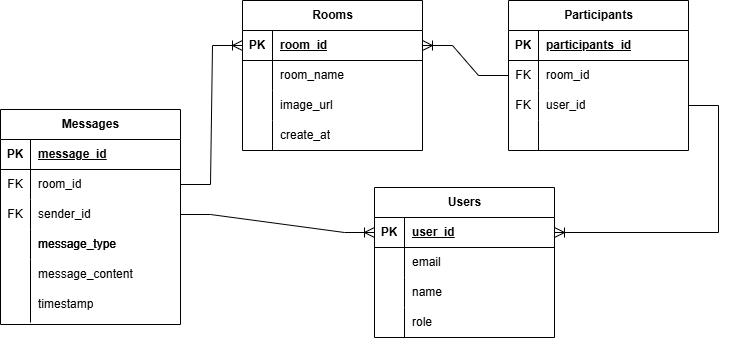

The diagram above was exported from draw.io. Its source (the exported page's mxGraphModel, read from the mxfile embedded in the PNG):
<mxGraphModel dx="1424" dy="563" grid="0" gridSize="10" guides="1" tooltips="1" connect="1" arrows="1" fold="1" page="0" pageScale="1" pageWidth="850" pageHeight="1100" math="0" shadow="0">
  <root>
    <mxCell id="0" />
    <mxCell id="1" parent="0" />
    <mxCell id="tdiOV7d461w_kJ7raHa--1" value="Users" style="shape=table;startSize=30;container=1;collapsible=1;childLayout=tableLayout;fixedRows=1;rowLines=0;fontStyle=1;align=center;resizeLast=1;html=1;" vertex="1" parent="1">
      <mxGeometry x="74" y="260" width="180" height="150" as="geometry" />
    </mxCell>
    <mxCell id="tdiOV7d461w_kJ7raHa--2" value="" style="shape=tableRow;horizontal=0;startSize=0;swimlaneHead=0;swimlaneBody=0;fillColor=none;collapsible=0;dropTarget=0;points=[[0,0.5],[1,0.5]];portConstraint=eastwest;top=0;left=0;right=0;bottom=1;" vertex="1" parent="tdiOV7d461w_kJ7raHa--1">
      <mxGeometry y="30" width="180" height="30" as="geometry" />
    </mxCell>
    <mxCell id="tdiOV7d461w_kJ7raHa--3" value="PK" style="shape=partialRectangle;connectable=0;fillColor=none;top=0;left=0;bottom=0;right=0;fontStyle=1;overflow=hidden;whiteSpace=wrap;html=1;" vertex="1" parent="tdiOV7d461w_kJ7raHa--2">
      <mxGeometry width="30" height="30" as="geometry">
        <mxRectangle width="30" height="30" as="alternateBounds" />
      </mxGeometry>
    </mxCell>
    <mxCell id="tdiOV7d461w_kJ7raHa--4" value="user_id" style="shape=partialRectangle;connectable=0;fillColor=none;top=0;left=0;bottom=0;right=0;align=left;spacingLeft=6;fontStyle=5;overflow=hidden;whiteSpace=wrap;html=1;" vertex="1" parent="tdiOV7d461w_kJ7raHa--2">
      <mxGeometry x="30" width="150" height="30" as="geometry">
        <mxRectangle width="150" height="30" as="alternateBounds" />
      </mxGeometry>
    </mxCell>
    <mxCell id="tdiOV7d461w_kJ7raHa--5" value="" style="shape=tableRow;horizontal=0;startSize=0;swimlaneHead=0;swimlaneBody=0;fillColor=none;collapsible=0;dropTarget=0;points=[[0,0.5],[1,0.5]];portConstraint=eastwest;top=0;left=0;right=0;bottom=0;" vertex="1" parent="tdiOV7d461w_kJ7raHa--1">
      <mxGeometry y="60" width="180" height="30" as="geometry" />
    </mxCell>
    <mxCell id="tdiOV7d461w_kJ7raHa--6" value="" style="shape=partialRectangle;connectable=0;fillColor=none;top=0;left=0;bottom=0;right=0;editable=1;overflow=hidden;whiteSpace=wrap;html=1;" vertex="1" parent="tdiOV7d461w_kJ7raHa--5">
      <mxGeometry width="30" height="30" as="geometry">
        <mxRectangle width="30" height="30" as="alternateBounds" />
      </mxGeometry>
    </mxCell>
    <mxCell id="tdiOV7d461w_kJ7raHa--7" value="email" style="shape=partialRectangle;connectable=0;fillColor=none;top=0;left=0;bottom=0;right=0;align=left;spacingLeft=6;overflow=hidden;whiteSpace=wrap;html=1;" vertex="1" parent="tdiOV7d461w_kJ7raHa--5">
      <mxGeometry x="30" width="150" height="30" as="geometry">
        <mxRectangle width="150" height="30" as="alternateBounds" />
      </mxGeometry>
    </mxCell>
    <mxCell id="tdiOV7d461w_kJ7raHa--8" value="" style="shape=tableRow;horizontal=0;startSize=0;swimlaneHead=0;swimlaneBody=0;fillColor=none;collapsible=0;dropTarget=0;points=[[0,0.5],[1,0.5]];portConstraint=eastwest;top=0;left=0;right=0;bottom=0;" vertex="1" parent="tdiOV7d461w_kJ7raHa--1">
      <mxGeometry y="90" width="180" height="30" as="geometry" />
    </mxCell>
    <mxCell id="tdiOV7d461w_kJ7raHa--9" value="" style="shape=partialRectangle;connectable=0;fillColor=none;top=0;left=0;bottom=0;right=0;editable=1;overflow=hidden;whiteSpace=wrap;html=1;" vertex="1" parent="tdiOV7d461w_kJ7raHa--8">
      <mxGeometry width="30" height="30" as="geometry">
        <mxRectangle width="30" height="30" as="alternateBounds" />
      </mxGeometry>
    </mxCell>
    <mxCell id="tdiOV7d461w_kJ7raHa--10" value="name" style="shape=partialRectangle;connectable=0;fillColor=none;top=0;left=0;bottom=0;right=0;align=left;spacingLeft=6;overflow=hidden;whiteSpace=wrap;html=1;" vertex="1" parent="tdiOV7d461w_kJ7raHa--8">
      <mxGeometry x="30" width="150" height="30" as="geometry">
        <mxRectangle width="150" height="30" as="alternateBounds" />
      </mxGeometry>
    </mxCell>
    <mxCell id="tdiOV7d461w_kJ7raHa--11" value="" style="shape=tableRow;horizontal=0;startSize=0;swimlaneHead=0;swimlaneBody=0;fillColor=none;collapsible=0;dropTarget=0;points=[[0,0.5],[1,0.5]];portConstraint=eastwest;top=0;left=0;right=0;bottom=0;" vertex="1" parent="tdiOV7d461w_kJ7raHa--1">
      <mxGeometry y="120" width="180" height="30" as="geometry" />
    </mxCell>
    <mxCell id="tdiOV7d461w_kJ7raHa--12" value="" style="shape=partialRectangle;connectable=0;fillColor=none;top=0;left=0;bottom=0;right=0;editable=1;overflow=hidden;whiteSpace=wrap;html=1;" vertex="1" parent="tdiOV7d461w_kJ7raHa--11">
      <mxGeometry width="30" height="30" as="geometry">
        <mxRectangle width="30" height="30" as="alternateBounds" />
      </mxGeometry>
    </mxCell>
    <mxCell id="tdiOV7d461w_kJ7raHa--13" value="role" style="shape=partialRectangle;connectable=0;fillColor=none;top=0;left=0;bottom=0;right=0;align=left;spacingLeft=6;overflow=hidden;whiteSpace=wrap;html=1;" vertex="1" parent="tdiOV7d461w_kJ7raHa--11">
      <mxGeometry x="30" width="150" height="30" as="geometry">
        <mxRectangle width="150" height="30" as="alternateBounds" />
      </mxGeometry>
    </mxCell>
    <mxCell id="tdiOV7d461w_kJ7raHa--14" value="Participants" style="shape=table;startSize=30;container=1;collapsible=1;childLayout=tableLayout;fixedRows=1;rowLines=0;fontStyle=1;align=center;resizeLast=1;html=1;" vertex="1" parent="1">
      <mxGeometry x="208" y="73" width="180" height="150" as="geometry" />
    </mxCell>
    <mxCell id="tdiOV7d461w_kJ7raHa--15" value="" style="shape=tableRow;horizontal=0;startSize=0;swimlaneHead=0;swimlaneBody=0;fillColor=none;collapsible=0;dropTarget=0;points=[[0,0.5],[1,0.5]];portConstraint=eastwest;top=0;left=0;right=0;bottom=1;" vertex="1" parent="tdiOV7d461w_kJ7raHa--14">
      <mxGeometry y="30" width="180" height="30" as="geometry" />
    </mxCell>
    <mxCell id="tdiOV7d461w_kJ7raHa--16" value="PK" style="shape=partialRectangle;connectable=0;fillColor=none;top=0;left=0;bottom=0;right=0;fontStyle=1;overflow=hidden;whiteSpace=wrap;html=1;" vertex="1" parent="tdiOV7d461w_kJ7raHa--15">
      <mxGeometry width="30" height="30" as="geometry">
        <mxRectangle width="30" height="30" as="alternateBounds" />
      </mxGeometry>
    </mxCell>
    <mxCell id="tdiOV7d461w_kJ7raHa--17" value="participants_id" style="shape=partialRectangle;connectable=0;fillColor=none;top=0;left=0;bottom=0;right=0;align=left;spacingLeft=6;fontStyle=5;overflow=hidden;whiteSpace=wrap;html=1;" vertex="1" parent="tdiOV7d461w_kJ7raHa--15">
      <mxGeometry x="30" width="150" height="30" as="geometry">
        <mxRectangle width="150" height="30" as="alternateBounds" />
      </mxGeometry>
    </mxCell>
    <mxCell id="tdiOV7d461w_kJ7raHa--18" value="" style="shape=tableRow;horizontal=0;startSize=0;swimlaneHead=0;swimlaneBody=0;fillColor=none;collapsible=0;dropTarget=0;points=[[0,0.5],[1,0.5]];portConstraint=eastwest;top=0;left=0;right=0;bottom=0;" vertex="1" parent="tdiOV7d461w_kJ7raHa--14">
      <mxGeometry y="60" width="180" height="30" as="geometry" />
    </mxCell>
    <mxCell id="tdiOV7d461w_kJ7raHa--19" value="FK" style="shape=partialRectangle;connectable=0;fillColor=none;top=0;left=0;bottom=0;right=0;editable=1;overflow=hidden;whiteSpace=wrap;html=1;" vertex="1" parent="tdiOV7d461w_kJ7raHa--18">
      <mxGeometry width="30" height="30" as="geometry">
        <mxRectangle width="30" height="30" as="alternateBounds" />
      </mxGeometry>
    </mxCell>
    <mxCell id="tdiOV7d461w_kJ7raHa--20" value="room_id" style="shape=partialRectangle;connectable=0;fillColor=none;top=0;left=0;bottom=0;right=0;align=left;spacingLeft=6;overflow=hidden;whiteSpace=wrap;html=1;" vertex="1" parent="tdiOV7d461w_kJ7raHa--18">
      <mxGeometry x="30" width="150" height="30" as="geometry">
        <mxRectangle width="150" height="30" as="alternateBounds" />
      </mxGeometry>
    </mxCell>
    <mxCell id="tdiOV7d461w_kJ7raHa--21" value="" style="shape=tableRow;horizontal=0;startSize=0;swimlaneHead=0;swimlaneBody=0;fillColor=none;collapsible=0;dropTarget=0;points=[[0,0.5],[1,0.5]];portConstraint=eastwest;top=0;left=0;right=0;bottom=0;" vertex="1" parent="tdiOV7d461w_kJ7raHa--14">
      <mxGeometry y="90" width="180" height="30" as="geometry" />
    </mxCell>
    <mxCell id="tdiOV7d461w_kJ7raHa--22" value="FK" style="shape=partialRectangle;connectable=0;fillColor=none;top=0;left=0;bottom=0;right=0;editable=1;overflow=hidden;whiteSpace=wrap;html=1;" vertex="1" parent="tdiOV7d461w_kJ7raHa--21">
      <mxGeometry width="30" height="30" as="geometry">
        <mxRectangle width="30" height="30" as="alternateBounds" />
      </mxGeometry>
    </mxCell>
    <mxCell id="tdiOV7d461w_kJ7raHa--23" value="user_id" style="shape=partialRectangle;connectable=0;fillColor=none;top=0;left=0;bottom=0;right=0;align=left;spacingLeft=6;overflow=hidden;whiteSpace=wrap;html=1;" vertex="1" parent="tdiOV7d461w_kJ7raHa--21">
      <mxGeometry x="30" width="150" height="30" as="geometry">
        <mxRectangle width="150" height="30" as="alternateBounds" />
      </mxGeometry>
    </mxCell>
    <mxCell id="tdiOV7d461w_kJ7raHa--24" value="" style="shape=tableRow;horizontal=0;startSize=0;swimlaneHead=0;swimlaneBody=0;fillColor=none;collapsible=0;dropTarget=0;points=[[0,0.5],[1,0.5]];portConstraint=eastwest;top=0;left=0;right=0;bottom=0;" vertex="1" parent="tdiOV7d461w_kJ7raHa--14">
      <mxGeometry y="120" width="180" height="30" as="geometry" />
    </mxCell>
    <mxCell id="tdiOV7d461w_kJ7raHa--25" value="" style="shape=partialRectangle;connectable=0;fillColor=none;top=0;left=0;bottom=0;right=0;editable=1;overflow=hidden;whiteSpace=wrap;html=1;" vertex="1" parent="tdiOV7d461w_kJ7raHa--24">
      <mxGeometry width="30" height="30" as="geometry">
        <mxRectangle width="30" height="30" as="alternateBounds" />
      </mxGeometry>
    </mxCell>
    <mxCell id="tdiOV7d461w_kJ7raHa--26" value="" style="shape=partialRectangle;connectable=0;fillColor=none;top=0;left=0;bottom=0;right=0;align=left;spacingLeft=6;overflow=hidden;whiteSpace=wrap;html=1;" vertex="1" parent="tdiOV7d461w_kJ7raHa--24">
      <mxGeometry x="30" width="150" height="30" as="geometry">
        <mxRectangle width="150" height="30" as="alternateBounds" />
      </mxGeometry>
    </mxCell>
    <mxCell id="tdiOV7d461w_kJ7raHa--27" value="Rooms" style="shape=table;startSize=30;container=1;collapsible=1;childLayout=tableLayout;fixedRows=1;rowLines=0;fontStyle=1;align=center;resizeLast=1;html=1;" vertex="1" parent="1">
      <mxGeometry x="-58" y="73" width="180" height="150" as="geometry" />
    </mxCell>
    <mxCell id="tdiOV7d461w_kJ7raHa--28" value="" style="shape=tableRow;horizontal=0;startSize=0;swimlaneHead=0;swimlaneBody=0;fillColor=none;collapsible=0;dropTarget=0;points=[[0,0.5],[1,0.5]];portConstraint=eastwest;top=0;left=0;right=0;bottom=1;" vertex="1" parent="tdiOV7d461w_kJ7raHa--27">
      <mxGeometry y="30" width="180" height="30" as="geometry" />
    </mxCell>
    <mxCell id="tdiOV7d461w_kJ7raHa--29" value="PK" style="shape=partialRectangle;connectable=0;fillColor=none;top=0;left=0;bottom=0;right=0;fontStyle=1;overflow=hidden;whiteSpace=wrap;html=1;" vertex="1" parent="tdiOV7d461w_kJ7raHa--28">
      <mxGeometry width="30" height="30" as="geometry">
        <mxRectangle width="30" height="30" as="alternateBounds" />
      </mxGeometry>
    </mxCell>
    <mxCell id="tdiOV7d461w_kJ7raHa--30" value="room_id" style="shape=partialRectangle;connectable=0;fillColor=none;top=0;left=0;bottom=0;right=0;align=left;spacingLeft=6;fontStyle=5;overflow=hidden;whiteSpace=wrap;html=1;" vertex="1" parent="tdiOV7d461w_kJ7raHa--28">
      <mxGeometry x="30" width="150" height="30" as="geometry">
        <mxRectangle width="150" height="30" as="alternateBounds" />
      </mxGeometry>
    </mxCell>
    <mxCell id="tdiOV7d461w_kJ7raHa--31" value="" style="shape=tableRow;horizontal=0;startSize=0;swimlaneHead=0;swimlaneBody=0;fillColor=none;collapsible=0;dropTarget=0;points=[[0,0.5],[1,0.5]];portConstraint=eastwest;top=0;left=0;right=0;bottom=0;" vertex="1" parent="tdiOV7d461w_kJ7raHa--27">
      <mxGeometry y="60" width="180" height="30" as="geometry" />
    </mxCell>
    <mxCell id="tdiOV7d461w_kJ7raHa--32" value="" style="shape=partialRectangle;connectable=0;fillColor=none;top=0;left=0;bottom=0;right=0;editable=1;overflow=hidden;whiteSpace=wrap;html=1;" vertex="1" parent="tdiOV7d461w_kJ7raHa--31">
      <mxGeometry width="30" height="30" as="geometry">
        <mxRectangle width="30" height="30" as="alternateBounds" />
      </mxGeometry>
    </mxCell>
    <mxCell id="tdiOV7d461w_kJ7raHa--33" value="room_name" style="shape=partialRectangle;connectable=0;fillColor=none;top=0;left=0;bottom=0;right=0;align=left;spacingLeft=6;overflow=hidden;whiteSpace=wrap;html=1;" vertex="1" parent="tdiOV7d461w_kJ7raHa--31">
      <mxGeometry x="30" width="150" height="30" as="geometry">
        <mxRectangle width="150" height="30" as="alternateBounds" />
      </mxGeometry>
    </mxCell>
    <mxCell id="tdiOV7d461w_kJ7raHa--34" value="" style="shape=tableRow;horizontal=0;startSize=0;swimlaneHead=0;swimlaneBody=0;fillColor=none;collapsible=0;dropTarget=0;points=[[0,0.5],[1,0.5]];portConstraint=eastwest;top=0;left=0;right=0;bottom=0;" vertex="1" parent="tdiOV7d461w_kJ7raHa--27">
      <mxGeometry y="90" width="180" height="30" as="geometry" />
    </mxCell>
    <mxCell id="tdiOV7d461w_kJ7raHa--35" value="" style="shape=partialRectangle;connectable=0;fillColor=none;top=0;left=0;bottom=0;right=0;editable=1;overflow=hidden;whiteSpace=wrap;html=1;" vertex="1" parent="tdiOV7d461w_kJ7raHa--34">
      <mxGeometry width="30" height="30" as="geometry">
        <mxRectangle width="30" height="30" as="alternateBounds" />
      </mxGeometry>
    </mxCell>
    <mxCell id="tdiOV7d461w_kJ7raHa--36" value="image_url" style="shape=partialRectangle;connectable=0;fillColor=none;top=0;left=0;bottom=0;right=0;align=left;spacingLeft=6;overflow=hidden;whiteSpace=wrap;html=1;" vertex="1" parent="tdiOV7d461w_kJ7raHa--34">
      <mxGeometry x="30" width="150" height="30" as="geometry">
        <mxRectangle width="150" height="30" as="alternateBounds" />
      </mxGeometry>
    </mxCell>
    <mxCell id="tdiOV7d461w_kJ7raHa--37" value="" style="shape=tableRow;horizontal=0;startSize=0;swimlaneHead=0;swimlaneBody=0;fillColor=none;collapsible=0;dropTarget=0;points=[[0,0.5],[1,0.5]];portConstraint=eastwest;top=0;left=0;right=0;bottom=0;" vertex="1" parent="tdiOV7d461w_kJ7raHa--27">
      <mxGeometry y="120" width="180" height="30" as="geometry" />
    </mxCell>
    <mxCell id="tdiOV7d461w_kJ7raHa--38" value="" style="shape=partialRectangle;connectable=0;fillColor=none;top=0;left=0;bottom=0;right=0;editable=1;overflow=hidden;whiteSpace=wrap;html=1;" vertex="1" parent="tdiOV7d461w_kJ7raHa--37">
      <mxGeometry width="30" height="30" as="geometry">
        <mxRectangle width="30" height="30" as="alternateBounds" />
      </mxGeometry>
    </mxCell>
    <mxCell id="tdiOV7d461w_kJ7raHa--39" value="create_at" style="shape=partialRectangle;connectable=0;fillColor=none;top=0;left=0;bottom=0;right=0;align=left;spacingLeft=6;overflow=hidden;whiteSpace=wrap;html=1;" vertex="1" parent="tdiOV7d461w_kJ7raHa--37">
      <mxGeometry x="30" width="150" height="30" as="geometry">
        <mxRectangle width="150" height="30" as="alternateBounds" />
      </mxGeometry>
    </mxCell>
    <mxCell id="tdiOV7d461w_kJ7raHa--76" value="" style="group" vertex="1" connectable="0" parent="1">
      <mxGeometry x="-300" y="182" width="180" height="215" as="geometry" />
    </mxCell>
    <mxCell id="tdiOV7d461w_kJ7raHa--40" value="Messages" style="shape=table;startSize=30;container=1;collapsible=1;childLayout=tableLayout;fixedRows=1;rowLines=0;fontStyle=1;align=center;resizeLast=1;html=1;" vertex="1" parent="tdiOV7d461w_kJ7raHa--76">
      <mxGeometry width="180" height="215" as="geometry">
        <mxRectangle x="317" y="312" width="90" height="30" as="alternateBounds" />
      </mxGeometry>
    </mxCell>
    <mxCell id="tdiOV7d461w_kJ7raHa--41" value="" style="shape=tableRow;horizontal=0;startSize=0;swimlaneHead=0;swimlaneBody=0;fillColor=none;collapsible=0;dropTarget=0;points=[[0,0.5],[1,0.5]];portConstraint=eastwest;top=0;left=0;right=0;bottom=1;" vertex="1" parent="tdiOV7d461w_kJ7raHa--40">
      <mxGeometry y="30" width="180" height="30" as="geometry" />
    </mxCell>
    <mxCell id="tdiOV7d461w_kJ7raHa--42" value="PK" style="shape=partialRectangle;connectable=0;fillColor=none;top=0;left=0;bottom=0;right=0;fontStyle=1;overflow=hidden;whiteSpace=wrap;html=1;" vertex="1" parent="tdiOV7d461w_kJ7raHa--41">
      <mxGeometry width="30" height="30" as="geometry">
        <mxRectangle width="30" height="30" as="alternateBounds" />
      </mxGeometry>
    </mxCell>
    <mxCell id="tdiOV7d461w_kJ7raHa--43" value="message_id" style="shape=partialRectangle;connectable=0;fillColor=none;top=0;left=0;bottom=0;right=0;align=left;spacingLeft=6;fontStyle=5;overflow=hidden;whiteSpace=wrap;html=1;" vertex="1" parent="tdiOV7d461w_kJ7raHa--41">
      <mxGeometry x="30" width="150" height="30" as="geometry">
        <mxRectangle width="150" height="30" as="alternateBounds" />
      </mxGeometry>
    </mxCell>
    <mxCell id="tdiOV7d461w_kJ7raHa--44" value="" style="shape=tableRow;horizontal=0;startSize=0;swimlaneHead=0;swimlaneBody=0;fillColor=none;collapsible=0;dropTarget=0;points=[[0,0.5],[1,0.5]];portConstraint=eastwest;top=0;left=0;right=0;bottom=0;" vertex="1" parent="tdiOV7d461w_kJ7raHa--40">
      <mxGeometry y="60" width="180" height="30" as="geometry" />
    </mxCell>
    <mxCell id="tdiOV7d461w_kJ7raHa--45" value="FK" style="shape=partialRectangle;connectable=0;fillColor=none;top=0;left=0;bottom=0;right=0;editable=1;overflow=hidden;whiteSpace=wrap;html=1;" vertex="1" parent="tdiOV7d461w_kJ7raHa--44">
      <mxGeometry width="30" height="30" as="geometry">
        <mxRectangle width="30" height="30" as="alternateBounds" />
      </mxGeometry>
    </mxCell>
    <mxCell id="tdiOV7d461w_kJ7raHa--46" value="room_id" style="shape=partialRectangle;connectable=0;fillColor=none;top=0;left=0;bottom=0;right=0;align=left;spacingLeft=6;overflow=hidden;whiteSpace=wrap;html=1;" vertex="1" parent="tdiOV7d461w_kJ7raHa--44">
      <mxGeometry x="30" width="150" height="30" as="geometry">
        <mxRectangle width="150" height="30" as="alternateBounds" />
      </mxGeometry>
    </mxCell>
    <mxCell id="tdiOV7d461w_kJ7raHa--47" value="" style="shape=tableRow;horizontal=0;startSize=0;swimlaneHead=0;swimlaneBody=0;fillColor=none;collapsible=0;dropTarget=0;points=[[0,0.5],[1,0.5]];portConstraint=eastwest;top=0;left=0;right=0;bottom=0;" vertex="1" parent="tdiOV7d461w_kJ7raHa--40">
      <mxGeometry y="90" width="180" height="30" as="geometry" />
    </mxCell>
    <mxCell id="tdiOV7d461w_kJ7raHa--48" value="FK" style="shape=partialRectangle;connectable=0;fillColor=none;top=0;left=0;bottom=0;right=0;editable=1;overflow=hidden;whiteSpace=wrap;html=1;" vertex="1" parent="tdiOV7d461w_kJ7raHa--47">
      <mxGeometry width="30" height="30" as="geometry">
        <mxRectangle width="30" height="30" as="alternateBounds" />
      </mxGeometry>
    </mxCell>
    <mxCell id="tdiOV7d461w_kJ7raHa--49" value="sender_id" style="shape=partialRectangle;connectable=0;fillColor=none;top=0;left=0;bottom=0;right=0;align=left;spacingLeft=6;overflow=hidden;whiteSpace=wrap;html=1;" vertex="1" parent="tdiOV7d461w_kJ7raHa--47">
      <mxGeometry x="30" width="150" height="30" as="geometry">
        <mxRectangle width="150" height="30" as="alternateBounds" />
      </mxGeometry>
    </mxCell>
    <mxCell id="tdiOV7d461w_kJ7raHa--50" value="" style="shape=tableRow;horizontal=0;startSize=0;swimlaneHead=0;swimlaneBody=0;fillColor=none;collapsible=0;dropTarget=0;points=[[0,0.5],[1,0.5]];portConstraint=eastwest;top=0;left=0;right=0;bottom=0;" vertex="1" parent="tdiOV7d461w_kJ7raHa--40">
      <mxGeometry y="120" width="180" height="30" as="geometry" />
    </mxCell>
    <mxCell id="tdiOV7d461w_kJ7raHa--51" value="" style="shape=partialRectangle;connectable=0;fillColor=none;top=0;left=0;bottom=0;right=0;editable=1;overflow=hidden;whiteSpace=wrap;html=1;" vertex="1" parent="tdiOV7d461w_kJ7raHa--50">
      <mxGeometry width="30" height="30" as="geometry">
        <mxRectangle width="30" height="30" as="alternateBounds" />
      </mxGeometry>
    </mxCell>
    <mxCell id="tdiOV7d461w_kJ7raHa--52" value="message_type" style="shape=partialRectangle;connectable=0;fillColor=none;top=0;left=0;bottom=0;right=0;align=left;spacingLeft=6;overflow=hidden;whiteSpace=wrap;html=1;" vertex="1" parent="tdiOV7d461w_kJ7raHa--50">
      <mxGeometry x="30" width="150" height="30" as="geometry">
        <mxRectangle width="150" height="30" as="alternateBounds" />
      </mxGeometry>
    </mxCell>
    <mxCell id="tdiOV7d461w_kJ7raHa--67" value="" style="shape=tableRow;horizontal=0;startSize=0;swimlaneHead=0;swimlaneBody=0;fillColor=none;collapsible=0;dropTarget=0;points=[[0,0.5],[1,0.5]];portConstraint=eastwest;top=0;left=0;right=0;bottom=0;" vertex="1" parent="tdiOV7d461w_kJ7raHa--76">
      <mxGeometry y="120" width="180" height="76" as="geometry" />
    </mxCell>
    <mxCell id="tdiOV7d461w_kJ7raHa--68" value="" style="shape=partialRectangle;connectable=0;fillColor=none;top=0;left=0;bottom=0;right=0;editable=1;overflow=hidden;whiteSpace=wrap;html=1;" vertex="1" parent="tdiOV7d461w_kJ7raHa--67">
      <mxGeometry width="30" height="30" as="geometry">
        <mxRectangle width="30" height="30" as="alternateBounds" />
      </mxGeometry>
    </mxCell>
    <mxCell id="tdiOV7d461w_kJ7raHa--69" value="message_type" style="shape=partialRectangle;connectable=0;fillColor=none;top=0;left=0;bottom=0;right=0;align=left;spacingLeft=6;overflow=hidden;whiteSpace=wrap;html=1;" vertex="1" parent="tdiOV7d461w_kJ7raHa--67">
      <mxGeometry x="30" width="150" height="30" as="geometry">
        <mxRectangle width="150" height="30" as="alternateBounds" />
      </mxGeometry>
    </mxCell>
    <mxCell id="tdiOV7d461w_kJ7raHa--73" value="message_content" style="shape=partialRectangle;connectable=0;fillColor=none;top=0;left=0;bottom=0;right=0;align=left;spacingLeft=6;overflow=hidden;whiteSpace=wrap;html=1;" vertex="1" parent="tdiOV7d461w_kJ7raHa--67">
      <mxGeometry x="30" y="30" width="150" height="30" as="geometry">
        <mxRectangle width="150" height="30" as="alternateBounds" />
      </mxGeometry>
    </mxCell>
    <mxCell id="tdiOV7d461w_kJ7raHa--74" value="timestamp" style="shape=partialRectangle;connectable=0;fillColor=none;top=0;left=0;bottom=0;right=0;align=left;spacingLeft=6;overflow=hidden;whiteSpace=wrap;html=1;" vertex="1" parent="tdiOV7d461w_kJ7raHa--76">
      <mxGeometry x="30" y="180" width="150" height="30" as="geometry">
        <mxRectangle width="150" height="30" as="alternateBounds" />
      </mxGeometry>
    </mxCell>
    <mxCell id="tdiOV7d461w_kJ7raHa--75" value="" style="shape=partialRectangle;connectable=0;fillColor=none;top=0;left=0;bottom=0;right=1;editable=1;overflow=hidden;whiteSpace=wrap;html=1;" vertex="1" parent="tdiOV7d461w_kJ7raHa--76">
      <mxGeometry y="150" width="30" height="63" as="geometry">
        <mxRectangle width="30" height="30" as="alternateBounds" />
      </mxGeometry>
    </mxCell>
    <mxCell id="tdiOV7d461w_kJ7raHa--83" value="" style="edgeStyle=entityRelationEdgeStyle;fontSize=12;html=1;endArrow=ERoneToMany;rounded=0;startSize=8;endSize=8;curved=0;entryX=1;entryY=0.5;entryDx=0;entryDy=0;" edge="1" parent="1" source="tdiOV7d461w_kJ7raHa--21" target="tdiOV7d461w_kJ7raHa--2">
      <mxGeometry width="100" height="100" relative="1" as="geometry">
        <mxPoint x="327" y="342" as="sourcePoint" />
        <mxPoint x="427" y="242" as="targetPoint" />
      </mxGeometry>
    </mxCell>
    <mxCell id="tdiOV7d461w_kJ7raHa--84" value="" style="edgeStyle=entityRelationEdgeStyle;fontSize=12;html=1;endArrow=ERoneToMany;rounded=0;startSize=8;endSize=8;curved=0;exitX=0;exitY=0.5;exitDx=0;exitDy=0;entryX=1;entryY=0.5;entryDx=0;entryDy=0;" edge="1" parent="1" source="tdiOV7d461w_kJ7raHa--18" target="tdiOV7d461w_kJ7raHa--28">
      <mxGeometry width="100" height="100" relative="1" as="geometry">
        <mxPoint x="327" y="342" as="sourcePoint" />
        <mxPoint x="427" y="242" as="targetPoint" />
      </mxGeometry>
    </mxCell>
    <mxCell id="tdiOV7d461w_kJ7raHa--85" value="" style="edgeStyle=entityRelationEdgeStyle;fontSize=12;html=1;endArrow=ERoneToMany;rounded=0;startSize=8;endSize=8;curved=0;entryX=0;entryY=0.5;entryDx=0;entryDy=0;" edge="1" parent="1" source="tdiOV7d461w_kJ7raHa--47" target="tdiOV7d461w_kJ7raHa--2">
      <mxGeometry width="100" height="100" relative="1" as="geometry">
        <mxPoint x="327" y="342" as="sourcePoint" />
        <mxPoint x="427" y="242" as="targetPoint" />
      </mxGeometry>
    </mxCell>
    <mxCell id="tdiOV7d461w_kJ7raHa--88" value="" style="edgeStyle=entityRelationEdgeStyle;fontSize=12;html=1;endArrow=ERoneToMany;rounded=0;startSize=8;endSize=8;curved=0;entryX=0;entryY=0.5;entryDx=0;entryDy=0;exitX=1;exitY=0.5;exitDx=0;exitDy=0;" edge="1" parent="1" source="tdiOV7d461w_kJ7raHa--44" target="tdiOV7d461w_kJ7raHa--28">
      <mxGeometry width="100" height="100" relative="1" as="geometry">
        <mxPoint x="-235" y="352" as="sourcePoint" />
        <mxPoint x="-78" y="126" as="targetPoint" />
      </mxGeometry>
    </mxCell>
  </root>
</mxGraphModel>